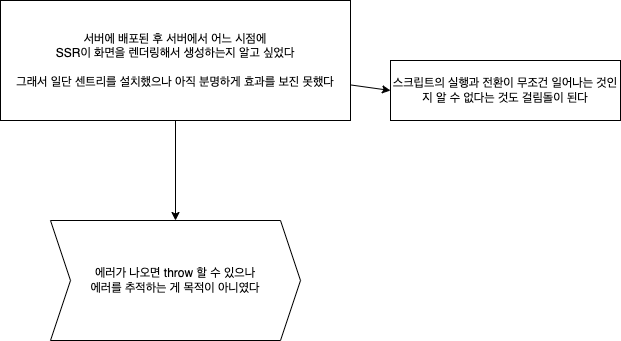

The diagram above was exported from draw.io. Its source (the exported page's mxGraphModel, read from the mxfile embedded in the PNG):
<mxGraphModel dx="782" dy="511" grid="1" gridSize="10" guides="1" tooltips="1" connect="1" arrows="1" fold="1" page="1" pageScale="1" pageWidth="827" pageHeight="1169" math="0" shadow="0">
  <root>
    <mxCell id="0" />
    <mxCell id="1" parent="0" />
    <mxCell id="6" style="edgeStyle=none;html=1;entryX=0.5;entryY=0;entryDx=0;entryDy=0;" edge="1" parent="1" source="2" target="5">
      <mxGeometry relative="1" as="geometry" />
    </mxCell>
    <mxCell id="8" style="edgeStyle=none;html=1;entryX=0;entryY=0.5;entryDx=0;entryDy=0;" edge="1" parent="1" source="2" target="7">
      <mxGeometry relative="1" as="geometry" />
    </mxCell>
    <mxCell id="2" value="서버에 배포된 후 서버에서 어느 시점에&lt;br&gt;SSR이 화면을 렌더링해서 생성하는지 알고 싶었다&lt;br&gt;&lt;br&gt;그래서 일단 센트리를 설치했으나 아직 분명하게 효과를 보진 못했다" style="whiteSpace=wrap;html=1;" vertex="1" parent="1">
      <mxGeometry x="100" y="110" width="350" height="120" as="geometry" />
    </mxCell>
    <mxCell id="5" value="에러가 나오면 throw 할 수 있으나 &lt;br&gt;에러를 추적하는 게 목적이 아니였다" style="shape=step;perimeter=stepPerimeter;whiteSpace=wrap;html=1;fixedSize=1;" vertex="1" parent="1">
      <mxGeometry x="150" y="330" width="250" height="120" as="geometry" />
    </mxCell>
    <mxCell id="7" value="스크립트의 실행과 전환이 무조건 일어나는 것인지 알 수 없다는 것도 걸림돌이 된다" style="whiteSpace=wrap;html=1;" vertex="1" parent="1">
      <mxGeometry x="490" y="170" width="230" height="60" as="geometry" />
    </mxCell>
  </root>
</mxGraphModel>